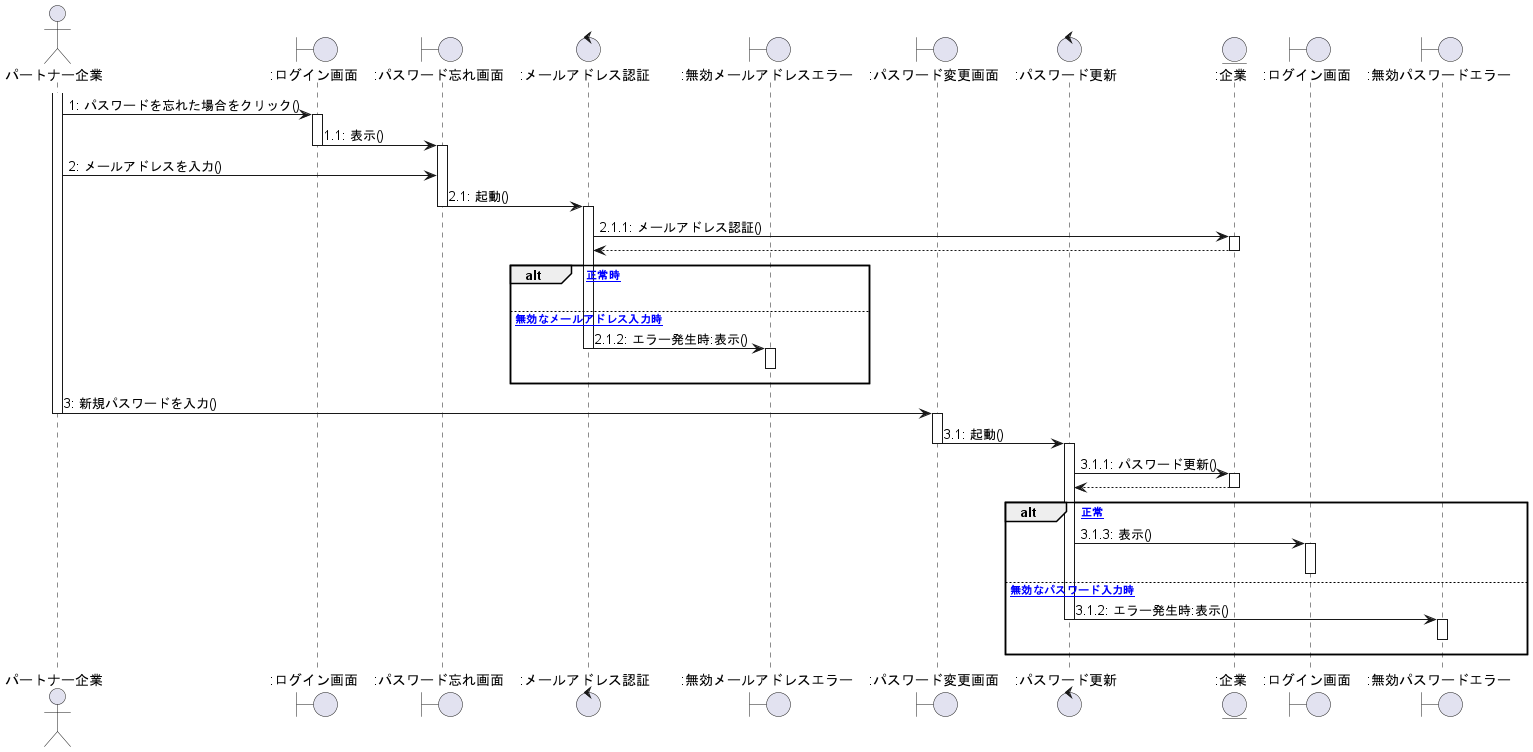

The diagram above was rendered by PlantUML. Its source (embedded in the PNG):
@startuml パスワード変更

actor パートナー企業 as 0
Boundary ":ログイン画面" as a
Boundary ":パスワード忘れ画面" as b
Control ":メールアドレス認証" as c
Boundary ":無効メールアドレスエラー" as h
Boundary ":パスワード変更画面" as d
Control ":パスワード更新" as e
Entity ":企業" as en
Boundary ":ログイン画面" as f
Boundary ":無効パスワードエラー" as g


activate 0
0 -> a : 1: パスワードを忘れた場合をクリック()

activate a
a -> b : 1.1: 表示()
deactivate a
activate b


0 -> b : 2: メールアドレスを入力()

b -> c : 2.1: 起動()
deactivate b

activate c
c -> en : 2.1.1: メールアドレス認証()
activate en
en --> c
deactivate en

alt [正常時]
h -[hidden]-> h

else [無効なメールアドレス入力時]
c -> h : 2.1.2: エラー発生時:表示()
deactivate c
activate h
h -[hidden]-> h
deactivate h
end


0 -> d  : 3: 新規パスワードを入力()
deactivate 0

activate d
d -> e : 3.1: 起動()
deactivate d
activate e

e -> en : 3.1.1: パスワード更新()
activate en
en --> e
deactivate en

alt [正常]
e -> f : 3.1.3: 表示()
activate f
deactivate f
deactivate g

else [無効なパスワード入力時]
e -> g : 3.1.2: エラー発生時:表示()
deactivate e
activate g
g -[hidden]-> g
deactivate g

end

@enduml